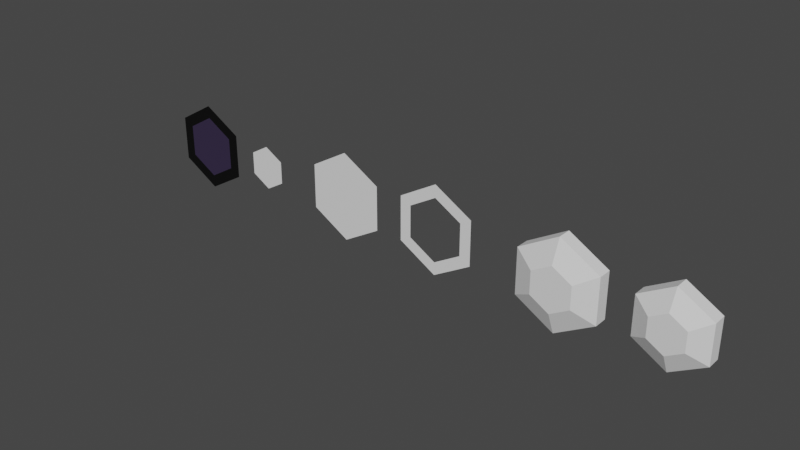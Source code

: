 # Source: hex_primitives.blend  (saved by Blender 3.2.14; exported with 4.5.12 LTS)
import bpy
from mathutils import Matrix  # noqa: F401  (used for matrix-valued properties, if any)

bpy.ops.wm.read_factory_settings(use_empty=True)
scene = bpy.context.scene
scene.name = 'Scene'

# ---- collections
col_collection = bpy.data.collections.new('Collection'); scene.collection.children.link(col_collection)

# ---- materials (node trees are filled in below, after node groups)
mat_outerring = bpy.data.materials.new('outerring')
mat_outerring.use_transparent_shadow = False
mat_innerring = bpy.data.materials.new('innerring')
mat_innerring.use_transparent_shadow = False

# ---- node groups
ng_auto_smooth = bpy.data.node_groups.new('Auto Smooth', 'GeometryNodeTree')
_s = ng_auto_smooth.interface.new_socket(name='Geometry', in_out='OUTPUT', socket_type='NodeSocketGeometry')
_s = ng_auto_smooth.interface.new_socket(name='Geometry', in_out='INPUT', socket_type='NodeSocketGeometry')
_s = ng_auto_smooth.interface.new_socket(name='Angle', in_out='INPUT', socket_type='NodeSocketFloat')
_s.subtype = 'ANGLE'
_s.min_value = 0.0
_s.max_value = 3.142
ng_auto_smooth.is_modifier = True
_N = ng_auto_smooth.nodes; _L = ng_auto_smooth.links
n0 = _N.new('NodeGroupOutput'); n0.name = 'Group Output'; n0.location = (480, -100)
n1 = _N.new('NodeGroupInput'); n1.name = 'Group Input'; n1.location = (-420, -300)
n2 = _N.new('NodeGroupInput'); n2.name = 'Group Input.001'; n2.location = (-60, -100)
n3 = _N.new('GeometryNodeSetShadeSmooth'); n3.name = 'Set Shade Smooth'; n3.location = (120, -100)
n3.domain = 'EDGE'
n4 = _N.new('GeometryNodeSetShadeSmooth'); n4.name = 'Set Shade Smooth.001'; n4.location = (300, -100)
n5 = _N.new('GeometryNodeInputMeshEdgeAngle'); n5.name = 'Edge Angle'; n5.location = (-420, -220)
n6 = _N.new('GeometryNodeInputEdgeSmooth'); n6.name = 'Is Edge Smooth'; n6.location = (-60, -160)
n7 = _N.new('GeometryNodeInputShadeSmooth'); n7.name = 'Is Face Smooth'; n7.location = (-240, -340)
n8 = _N.new('FunctionNodeBooleanMath'); n8.name = 'Boolean Math'; n8.location = (-60, -220)
n9 = _N.new('FunctionNodeCompare'); n9.name = 'Compare'; n9.location = (-240, -180)
n9.operation = 'LESS_EQUAL'
_L.new(n5.outputs[0], n9.inputs[0])
_L.new(n4.outputs[0], n0.inputs[0])
_L.new(n1.outputs[1], n9.inputs[1])
_L.new(n9.outputs[0], n8.inputs[0])
_L.new(n7.outputs[0], n8.inputs[1])
_L.new(n2.outputs[0], n3.inputs[0])
_L.new(n6.outputs[0], n3.inputs[1])
_L.new(n3.outputs[0], n4.inputs[0])
_L.new(n8.outputs[0], n3.inputs[2])
n0.is_active_output = True

# ---- material node trees
mat_outerring.use_nodes = True; mat_outerring.node_tree.nodes.clear()
_N = mat_outerring.node_tree.nodes; _L = mat_outerring.node_tree.links
n0 = _N.new('ShaderNodeBsdfPrincipled'); n0.name = 'Principled BSDF'; n0.location = (10, 300)
n0.distribution = 'GGX'
n0.subsurface_method = 'RANDOM_WALK_SKIN'
n0.inputs[0].default_value = (0.0, 0.0, 0.0, 1.0)
n0.inputs[3].default_value = 1.45
n0.inputs[27].default_value = (0.0, 0.0, 0.0, 1.0)
n0.inputs[28].default_value = 1.0
n1 = _N.new('ShaderNodeOutputMaterial'); n1.name = 'Material Output'; n1.location = (300, 300)
_L.new(n0.outputs[0], n1.inputs[0])
n1.is_active_output = True
mat_innerring.use_nodes = True; mat_innerring.node_tree.nodes.clear()
_N = mat_innerring.node_tree.nodes; _L = mat_innerring.node_tree.links
n0 = _N.new('ShaderNodeBsdfPrincipled'); n0.name = 'Principled BSDF'; n0.location = (10, 300)
n0.distribution = 'GGX'
n0.subsurface_method = 'RANDOM_WALK_SKIN'
n0.inputs[0].default_value = (0.0334, 0.02259, 0.0578, 1.0)
n0.inputs[3].default_value = 1.45
n0.inputs[27].default_value = (0.0, 0.0, 0.0, 1.0)
n0.inputs[28].default_value = 1.0
n1 = _N.new('ShaderNodeOutputMaterial'); n1.name = 'Material Output'; n1.location = (300, 300)
_L.new(n0.outputs[0], n1.inputs[0])
n1.is_active_output = True

# ---- world
world_world = bpy.data.worlds.new('World'); scene.world = world_world
world_world.use_nodes = True; world_world.node_tree.nodes.clear()
_N = world_world.node_tree.nodes; _L = world_world.node_tree.links
n0 = _N.new('ShaderNodeOutputWorld'); n0.name = 'World Output'; n0.location = (300, 300)
n1 = _N.new('ShaderNodeBackground'); n1.name = 'Background'; n1.location = (10, 300)
n1.inputs[0].default_value = (0.05088, 0.05088, 0.05088, 1.0)
_L.new(n1.outputs[0], n0.inputs[0])
n0.is_active_output = True
world_world.color = (0.05088, 0.05088, 0.05088)
world_world.use_sun_shadow = False
world_world.sun_shadow_jitter_overblur = 0.0

# ---- meshes
me_cylinder = bpy.data.meshes.new('Cylinder')
me_cylinder.from_pydata([(0.0, -0.5, -1.093e-08), (0.0, -4.686e-08, 1.0), (0.866, -1.705e-08, 0.5), (0.866, 2.765e-08, -0.5), (0.0, 2.765e-08, -1.0), (-0.866, 2.765e-08, -0.5), (-0.866, -1.705e-08, 0.5), (0.0, -0.3, 1.0), (0.0, -0.5, 0.4961), (0.4296, -0.5, 0.248), (0.866, -0.3, 0.5), (0.4296, -0.5, -0.248), (0.866, -0.3, -0.5), (0.0, -0.5, -0.4961), (0.0, -0.3, -1.0), (-0.4296, -0.5, -0.248), (-0.866, -0.3, -0.5), (-0.4296, -0.5, 0.248), (-0.866, -0.3, 0.5)], [], [(1, 7, 10, 2), (6, 18, 7, 1), (2, 10, 12, 3), (0, 13, 11), (3, 12, 14, 4), (0, 15, 13), (4, 14, 16, 5), (0, 17, 15), (5, 16, 18, 6), (0, 9, 8), (0, 11, 9), (10, 7, 8, 9), (12, 10, 9, 11), (14, 12, 11, 13), (16, 14, 13, 15), (18, 16, 15, 17), (7, 18, 17, 8), (0, 8, 17)])
_uv = me_cylinder.uv_layers.new(name='UVMap')
_uv.uv.foreach_set('vector', [1.0, 0.5, 1.0, 0.85, 0.8333, 0.85, 0.8333, 0.5, 0.1667, 0.5, 0.1667, 0.85, -8.941e-08, 0.85, -8.941e-08, 0.5, 0.8333, 0.5, 0.8333, 0.85, 0.6667, 0.85, 0.6667, 0.5, 0.25, 0.25, 0.25, 0.05157, 0.4218, 0.1508, 0.6667, 0.5, 0.6667, 0.85, 0.5, 0.85, 0.5, 0.5, 0.25, 0.25, 0.07815, 0.1508, 0.25, 0.05157, 0.5, 0.5, 0.5, 0.85, 0.3333, 0.85, 0.3333, 0.5, 0.25, 0.25, 0.07815, 0.3492, 0.07815, 0.1508, 0.3333, 0.5, 0.3333, 0.85, 0.1667, 0.85, 0.1667, 0.5, 0.25, 0.25, 0.4218, 0.3492, 0.25, 0.4484, 0.25, 0.25, 0.4218, 0.1508, 0.4218, 0.3492, 0.4578, 0.37, 0.25, 0.49, 0.25, 0.4484, 0.4218, 0.3492, 0.4578, 0.13, 0.4578, 0.37, 0.4218, 0.3492, 0.4218, 0.1508, 0.25, 0.01, 0.4578, 0.13, 0.4218, 0.1508, 0.25, 0.05157, 0.04215, 0.13, 0.25, 0.01, 0.25, 0.05157, 0.07815, 0.1508, 0.04215, 0.37, 0.04215, 0.13, 0.07815, 0.1508, 0.07815, 0.3492, 0.25, 0.49, 0.04215, 0.37, 0.07815, 0.3492, 0.25, 0.4484, 0.25, 0.25, 0.25, 0.4484, 0.07815, 0.3492])
me_cylinder.use_remesh_fix_poles = True
me_cylinder.use_remesh_preserve_attributes = False
me_cylinder.update()
me_circle = bpy.data.meshes.new('Circle')
me_circle.from_pydata([(0.0, -4.371e-08, 1.0), (-0.866, -2.186e-08, 0.5), (-0.866, 2.186e-08, -0.5), (8.742e-08, 4.371e-08, -1.0), (0.866, 2.186e-08, -0.5), (0.866, -2.186e-08, 0.5), (-0.616, -1.555e-08, 0.3557), (-9.934e-09, -3.109e-08, 0.7113), (-0.616, 1.555e-08, -0.3557), (5.762e-08, 3.109e-08, -0.7113), (0.616, 1.555e-08, -0.3557), (0.616, -1.555e-08, 0.3557)], [], [(6, 7, 0, 1), (8, 6, 1, 2), (9, 8, 2, 3), (10, 9, 3, 4), (11, 10, 4, 5), (7, 11, 5, 0)])
_uv = me_circle.uv_layers.new(name='UVMap')
_uv.uv.foreach_set('vector', [0.192, 0.6778, 0.5, 0.8557, 0.5, 1.0, 0.06699, 0.75, 0.192, 0.3222, 0.192, 0.6778, 0.06699, 0.75, 0.06699, 0.25, 0.5, 0.1443, 0.192, 0.3222, 0.06699, 0.25, 0.5, 0.0, 0.808, 0.3222, 0.5, 0.1443, 0.5, 0.0, 0.933, 0.25, 0.808, 0.6778, 0.808, 0.3222, 0.933, 0.25, 0.933, 0.75, 0.5, 0.8557, 0.808, 0.6778, 0.933, 0.75, 0.5, 1.0])
me_circle.use_remesh_fix_poles = True
me_circle.use_remesh_preserve_attributes = False
me_circle.update()
me_circle_001 = bpy.data.meshes.new('Circle.001')
me_circle_001.from_pydata([(0.0, -4.371e-08, 1.0), (-0.866, -2.186e-08, 0.5), (-0.866, 2.186e-08, -0.5), (8.742e-08, 4.371e-08, -1.0), (0.866, 2.186e-08, -0.5), (0.866, -2.186e-08, 0.5), (2.484e-09, 1.184e-15, -2.484e-08)], [], [(6, 0, 1), (6, 1, 2), (6, 2, 3), (6, 3, 4), (6, 4, 5), (6, 5, 0)])
_uv = me_circle_001.uv_layers.new(name='UVMap')
_uv.uv.foreach_set('vector', [0.5, 0.8557, 0.5, 1.0, 0.06699, 0.75, 0.192, 0.6778, 0.06699, 0.75, 0.06699, 0.25, 0.192, 0.3222, 0.06699, 0.25, 0.5, 0.0, 0.5, 0.1443, 0.5, 0.0, 0.933, 0.25, 0.808, 0.3222, 0.933, 0.25, 0.933, 0.75, 0.808, 0.6778, 0.933, 0.75, 0.5, 1.0])
me_circle_001.use_remesh_fix_poles = True
me_circle_001.use_remesh_preserve_attributes = False
me_circle_001.update()
me_circle_002 = bpy.data.meshes.new('Circle.002')
me_circle_002.from_pydata([(0.0, -2.186e-08, 0.5), (-0.433, -1.093e-08, 0.25), (-0.433, 1.093e-08, -0.25), (4.371e-08, 2.186e-08, -0.5), (0.433, 1.093e-08, -0.25), (0.433, -1.093e-08, 0.25), (1.242e-09, 5.921e-16, -1.242e-08)], [], [(6, 0, 1), (6, 1, 2), (6, 2, 3), (6, 3, 4), (6, 4, 5), (6, 5, 0)])
_uv = me_circle_002.uv_layers.new(name='UVMap')
_uv.uv.foreach_set('vector', [0.5, 0.8557, 0.5, 1.0, 0.06699, 0.75, 0.192, 0.6778, 0.06699, 0.75, 0.06699, 0.25, 0.192, 0.3222, 0.06699, 0.25, 0.5, 0.0, 0.5, 0.1443, 0.5, 0.0, 0.933, 0.25, 0.808, 0.3222, 0.933, 0.25, 0.933, 0.75, 0.808, 0.6778, 0.933, 0.75, 0.5, 1.0])
me_circle_002.use_remesh_fix_poles = True
me_circle_002.use_remesh_preserve_attributes = False
me_circle_002.update()
me_circle_003 = bpy.data.meshes.new('Circle.003')
me_circle_003.from_pydata([(0.0, -4.371e-08, 1.0), (-0.866, -2.186e-08, 0.5), (-0.866, 2.186e-08, -0.5), (8.742e-08, 4.371e-08, -1.0), (0.866, 2.186e-08, -0.5), (0.866, -2.186e-08, 0.5), (-4.967e-09, 1.184e-15, -1.49e-08), (-0.616, -1.555e-08, 0.3557), (-9.934e-09, -3.109e-08, 0.7113), (-0.616, 1.555e-08, -0.3557), (5.762e-08, 3.109e-08, -0.7113), (0.616, 1.555e-08, -0.3557), (0.616, -1.555e-08, 0.3557)], [], [(7, 8, 0, 1), (9, 7, 1, 2), (10, 9, 2, 3), (11, 10, 3, 4), (12, 11, 4, 5), (8, 12, 5, 0), (6, 8, 7), (6, 7, 9), (6, 9, 10), (6, 10, 11), (6, 11, 12), (6, 12, 8)])
me_circle_003.polygons.foreach_set('material_index', [0, 0, 0, 0, 0, 0, 1, 1, 1, 1, 1, 1])
_uv = me_circle_003.uv_layers.new(name='UVMap')
_uv.uv.foreach_set('vector', [0.192, 0.6778, 0.5, 0.8557, 0.5, 1.0, 0.06699, 0.75, 0.192, 0.3222, 0.192, 0.6778, 0.06699, 0.75, 0.06699, 0.25, 0.5, 0.1443, 0.192, 0.3222, 0.06699, 0.25, 0.5, 0.0, 0.808, 0.3222, 0.5, 0.1443, 0.5, 0.0, 0.933, 0.25, 0.808, 0.6778, 0.808, 0.3222, 0.933, 0.25, 0.933, 0.75, 0.5, 0.8557, 0.808, 0.6778, 0.933, 0.75, 0.5, 1.0, 0.5, 0.5753, 0.5, 0.8557, 0.192, 0.6778, 0.4348, 0.5376, 0.192, 0.6778, 0.192, 0.3222, 0.4348, 0.4624, 0.192, 0.3222, 0.5, 0.1443, 0.5, 0.4247, 0.5, 0.1443, 0.808, 0.3222, 0.5652, 0.4624, 0.808, 0.3222, 0.808, 0.6778, 0.5652, 0.5376, 0.808, 0.6778, 0.5, 0.8557])
me_circle_003.materials.append(mat_outerring)
me_circle_003.materials.append(mat_innerring)
me_circle_003.use_remesh_fix_poles = True
me_circle_003.use_remesh_preserve_attributes = False
me_circle_003.update()
me_cylinder_001 = bpy.data.meshes.new('Cylinder.001')
me_cylinder_001.from_pydata([(0.0, -0.5, 8.593e-09), (0.0, -4.47e-08, 0.85), (0.7361, -1.49e-08, 0.425), (0.7361, 1.49e-08, -0.425), (0.0, 1.49e-08, -0.85), (-0.7361, 1.49e-08, -0.425), (-0.7361, -1.49e-08, 0.425), (0.0, -0.3, 0.85), (0.0, -0.5, 0.4217), (0.3652, -0.5, 0.2108), (0.7361, -0.3, 0.425), (0.3652, -0.5, -0.2108), (0.7361, -0.3, -0.425), (0.0, -0.5, -0.4217), (0.0, -0.3, -0.85), (-0.3652, -0.5, -0.2108), (-0.7361, -0.3, -0.425), (-0.3652, -0.5, 0.2108), (-0.7361, -0.3, 0.425)], [], [(1, 7, 10, 2), (6, 18, 7, 1), (2, 10, 12, 3), (0, 13, 11), (3, 12, 14, 4), (0, 15, 13), (4, 14, 16, 5), (0, 17, 15), (5, 16, 18, 6), (0, 9, 8), (0, 11, 9), (10, 7, 8, 9), (12, 10, 9, 11), (14, 12, 11, 13), (16, 14, 13, 15), (18, 16, 15, 17), (7, 18, 17, 8), (0, 8, 17)])
_uv = me_cylinder_001.uv_layers.new(name='UVMap')
_uv.uv.foreach_set('vector', [1.0, 0.5, 1.0, 0.85, 0.8333, 0.85, 0.8333, 0.5, 0.1667, 0.5, 0.1667, 0.85, -8.941e-08, 0.85, -8.941e-08, 0.5, 0.8333, 0.5, 0.8333, 0.85, 0.6667, 0.85, 0.6667, 0.5, 0.25, 0.25, 0.25, 0.05157, 0.4218, 0.1508, 0.6667, 0.5, 0.6667, 0.85, 0.5, 0.85, 0.5, 0.5, 0.25, 0.25, 0.07815, 0.1508, 0.25, 0.05157, 0.5, 0.5, 0.5, 0.85, 0.3333, 0.85, 0.3333, 0.5, 0.25, 0.25, 0.07815, 0.3492, 0.07815, 0.1508, 0.3333, 0.5, 0.3333, 0.85, 0.1667, 0.85, 0.1667, 0.5, 0.25, 0.25, 0.4218, 0.3492, 0.25, 0.4484, 0.25, 0.25, 0.4218, 0.1508, 0.4218, 0.3492, 0.4578, 0.37, 0.25, 0.49, 0.25, 0.4484, 0.4218, 0.3492, 0.4578, 0.13, 0.4578, 0.37, 0.4218, 0.3492, 0.4218, 0.1508, 0.25, 0.01, 0.4578, 0.13, 0.4218, 0.1508, 0.25, 0.05157, 0.04215, 0.13, 0.25, 0.01, 0.25, 0.05157, 0.07815, 0.1508, 0.04215, 0.37, 0.04215, 0.13, 0.07815, 0.1508, 0.07815, 0.3492, 0.25, 0.49, 0.04215, 0.37, 0.07815, 0.3492, 0.25, 0.4484, 0.25, 0.25, 0.25, 0.4484, 0.07815, 0.3492])
me_cylinder_001.use_remesh_fix_poles = True
me_cylinder_001.use_remesh_preserve_attributes = False
me_cylinder_001.update()

# ---- objects
ob_solid_hex = bpy.data.objects.new('solid_hex', me_cylinder)
ob_line_hex = bpy.data.objects.new('line_hex', me_circle)
ob_flat_hex = bpy.data.objects.new('flat_hex', me_circle_001)
ob_flat_hex_small = bpy.data.objects.new('flat_hex_small', me_circle_002)
ob_line_fill_hex = bpy.data.objects.new('line_fill_hex', me_circle_003)
ob_solid_hex_medium = bpy.data.objects.new('solid_hex_medium', me_cylinder_001)

# ---- transforms, parenting, visibility, modifiers, constraints
ob_solid_hex.location = (3.0, 0.0, 0.0)
_m = ob_solid_hex.modifiers.new('Auto Smooth', 'NODES')
_m.node_group = ng_auto_smooth
_gi = [s.identifier for s in ng_auto_smooth.interface.items_tree if s.item_type == 'SOCKET' and s.in_out == 'INPUT']
_m[_gi[1]] = 0.5236  # Angle
ob_line_hex.location = (0.0, 0.0, 0.0)
_m = ob_line_hex.modifiers.new('Auto Smooth', 'NODES')
_m.node_group = ng_auto_smooth
_gi = [s.identifier for s in ng_auto_smooth.interface.items_tree if s.item_type == 'SOCKET' and s.in_out == 'INPUT']
_m[_gi[1]] = 0.5236  # Angle
ob_flat_hex.location = (-2.363, 0.0, 0.0)
_m = ob_flat_hex.modifiers.new('Auto Smooth', 'NODES')
_m.node_group = ng_auto_smooth
_gi = [s.identifier for s in ng_auto_smooth.interface.items_tree if s.item_type == 'SOCKET' and s.in_out == 'INPUT']
_m[_gi[1]] = 0.5236  # Angle
ob_flat_hex_small.location = (-4.68, 0.0, 0.0)
_m = ob_flat_hex_small.modifiers.new('Auto Smooth', 'NODES')
_m.node_group = ng_auto_smooth
_gi = [s.identifier for s in ng_auto_smooth.interface.items_tree if s.item_type == 'SOCKET' and s.in_out == 'INPUT']
_m[_gi[1]] = 0.5236  # Angle
ob_line_fill_hex.location = (-6.506, 0.0, 0.0)
_m = ob_line_fill_hex.modifiers.new('Auto Smooth', 'NODES')
_m.node_group = ng_auto_smooth
_gi = [s.identifier for s in ng_auto_smooth.interface.items_tree if s.item_type == 'SOCKET' and s.in_out == 'INPUT']
_m[_gi[1]] = 0.5236  # Angle
ob_solid_hex_medium.location = (5.281, 0.0, 0.0)
_m = ob_solid_hex_medium.modifiers.new('Auto Smooth', 'NODES')
_m.node_group = ng_auto_smooth
_gi = [s.identifier for s in ng_auto_smooth.interface.items_tree if s.item_type == 'SOCKET' and s.in_out == 'INPUT']
_m[_gi[1]] = 0.5236  # Angle

# ---- collection membership
col_collection.objects.link(ob_solid_hex)
col_collection.objects.link(ob_line_hex)
col_collection.objects.link(ob_flat_hex)
col_collection.objects.link(ob_flat_hex_small)
col_collection.objects.link(ob_line_fill_hex)
col_collection.objects.link(ob_solid_hex_medium)

# ---- scene / render settings (as saved in the file)
scene.frame_start = 1; scene.frame_end = 250; scene.frame_set(1)
scene.render.engine = 'BLENDER_EEVEE_NEXT'
scene.cycles.sampling_pattern = 'TABULATED_SOBOL'
scene.cycles.use_light_tree = False
scene.view_settings.view_transform = 'Filmic'
bpy.context.view_layer.update()

# ---- added for rendering (the .blend has no active camera and no usable light): camera, sun
cam_auto = bpy.data.cameras.new('AutoCamera')
cam_auto.lens = 50.0
cam_auto.sensor_width = 36.0
cam_auto.clip_end = 1000.0
ob_auto_camera = bpy.data.objects.new('AutoCamera', cam_auto)
scene.collection.objects.link(ob_auto_camera)
ob_auto_camera.location = (11.8565, -15.2909, 10.0273)
ob_auto_camera.rotation_euler = (1.09748, -7.21219e-08, 0.694738)
scene.camera = ob_auto_camera
light_auto_sun = bpy.data.lights.new('AutoSun', 'SUN')
light_auto_sun.energy = 3.0
light_auto_sun.angle = 0.0523599
ob_auto_sun = bpy.data.objects.new('AutoSun', light_auto_sun)
scene.collection.objects.link(ob_auto_sun)
ob_auto_sun.rotation_euler = (0.872665, 0.174533, 0.523599)
bpy.context.view_layer.update()
